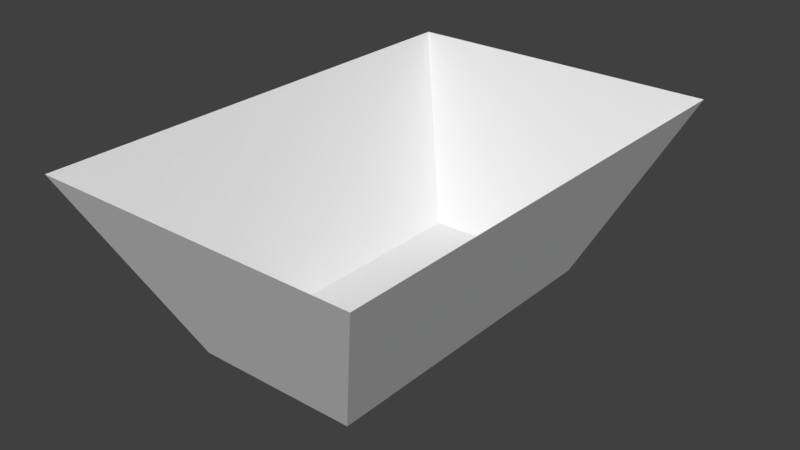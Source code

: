 # Source: Arena2.blend  (saved by Blender 2.79.0; exported with 4.5.12 LTS)
import bpy
from mathutils import Matrix  # noqa: F401  (used for matrix-valued properties, if any)

bpy.ops.wm.read_factory_settings(use_empty=True)
scene = bpy.context.scene
scene.name = 'Scene'

# ---- collections
col_collection_1 = bpy.data.collections.new('Collection 1'); scene.collection.children.link(col_collection_1)

# ---- world
world_world = bpy.data.worlds.new('World'); scene.world = world_world
world_world.color = (0.05088, 0.05088, 0.05088)
world_world.use_sun_shadow = False
world_world.sun_shadow_jitter_overblur = 0.0
world_world.cycles.sampling_method = 'MANUAL'

# ---- meshes
me_cube_001 = bpy.data.meshes.new('Cube.001')
me_cube_001.from_pydata([(-1.0, -1.0, -1.0), (-1.5, -2.0, 1.0), (-1.0, 1.0, -1.0), (-1.5, 2.0, 1.0), (1.0, -1.0, -1.0), (1.5, -2.0, 1.0), (1.0, 1.0, -1.0), (1.5, 2.0, 1.0)], [], [(0, 2, 3, 1), (2, 6, 7, 3), (6, 4, 5, 7), (4, 0, 1, 5), (2, 0, 4, 6)])
_uv = me_cube_001.uv_layers.new(name='UVMap')
_uv.uv.foreach_set('vector', [0.0, 0.4266, 1.0, 0.4266, 1.5, 1.427, -0.5, 1.427, 0.0, 0.4266, 1.0, 0.4266, 1.25, 1.427, -0.25, 1.427, 0.0, 0.4266, -1.0, 0.4266, -1.5, 1.427, 0.5, 1.427, 0.0, 0.4266, -1.0, 0.4266, -1.25, 1.427, 0.25, 1.427, 0.0, 0.0, 0.0, -1.0, 1.0, -1.0, 1.0, 0.0])
me_cube_001.use_remesh_preserve_volume = False
me_cube_001.use_remesh_preserve_attributes = False
me_cube_001.use_mirror_vertex_groups = False
me_cube_001.update()

# ---- objects
ob_cube = bpy.data.objects.new('Cube', me_cube_001)

# ---- transforms, parenting, visibility, modifiers, constraints
ob_cube.location = (0.0, 0.0, 0.8532)
ob_cube.rotation_euler = (0.0, 0.0, 1.571)
ob_cube.scale = (0.5, 0.25, 0.27)
ob_cube.lineart.crease_threshold = 0.0

# ---- collection membership
col_collection_1.objects.link(ob_cube)

# ---- scene / render settings (as saved in the file)
scene.frame_start = 1; scene.frame_end = 250; scene.frame_set(1)
scene.render.engine = 'BLENDER_EEVEE_NEXT'
scene.render.resolution_percentage = 50
scene.render.dither_intensity = 0.0
scene.cycles.use_denoising = False
scene.cycles.samples = 128
scene.cycles.sampling_pattern = 'TABULATED_SOBOL'
scene.cycles.use_adaptive_sampling = False
scene.cycles.use_light_tree = False
scene.cycles.blur_glossy = 0.0
scene.cycles.sample_clamp_indirect = 0.0
scene.view_settings.view_transform = 'Standard'
bpy.context.view_layer.update()

# ---- added for rendering (the .blend has no active camera and no usable light): camera, sun
cam_auto = bpy.data.cameras.new('AutoCamera')
cam_auto.lens = 50.0
cam_auto.sensor_width = 36.0
cam_auto.clip_end = 1000.0
ob_auto_camera = bpy.data.objects.new('AutoCamera', cam_auto)
scene.collection.objects.link(ob_auto_camera)
ob_auto_camera.location = (1.74119, -2.08943, 2.24619)
ob_auto_camera.rotation_euler = (1.09748, -7.21219e-08, 0.694738)
scene.camera = ob_auto_camera
light_auto_sun = bpy.data.lights.new('AutoSun', 'SUN')
light_auto_sun.energy = 3.0
light_auto_sun.angle = 0.0523599
ob_auto_sun = bpy.data.objects.new('AutoSun', light_auto_sun)
scene.collection.objects.link(ob_auto_sun)
ob_auto_sun.rotation_euler = (0.872665, 0.174533, 0.523599)
bpy.context.view_layer.update()
